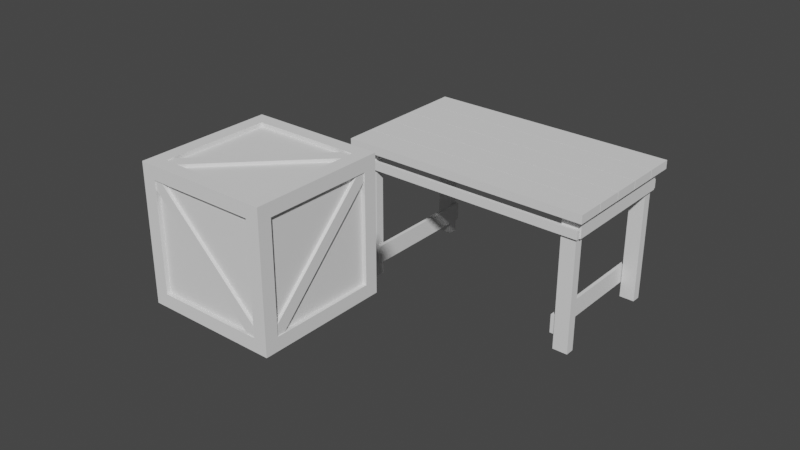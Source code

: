 # Source: table.blend  (saved by Blender 3.1.7; exported with 4.5.12 LTS)
import bpy
from mathutils import Matrix  # noqa: F401  (used for matrix-valued properties, if any)

bpy.ops.wm.read_factory_settings(use_empty=True)
scene = bpy.context.scene
scene.name = 'Scene'

# ---- collections
col_collection = bpy.data.collections.new('Collection'); scene.collection.children.link(col_collection)

# ---- world
world_world = bpy.data.worlds.new('World'); scene.world = world_world
world_world.use_nodes = True; world_world.node_tree.nodes.clear()
_N = world_world.node_tree.nodes; _L = world_world.node_tree.links
n0 = _N.new('ShaderNodeOutputWorld'); n0.name = 'World Output'; n0.location = (300, 300)
n1 = _N.new('ShaderNodeBackground'); n1.name = 'Background'; n1.location = (10, 300)
n1.inputs[0].default_value = (0.05088, 0.05088, 0.05088, 1.0)
_L.new(n1.outputs[0], n0.inputs[0])
n0.is_active_output = True
world_world.color = (0.05088, 0.05088, 0.05088)
world_world.use_sun_shadow = False
world_world.sun_shadow_jitter_overblur = 0.0

# ---- meshes
me_cube_002 = bpy.data.meshes.new('Cube.002')
me_cube_002.from_pydata([(-0.325, -0.325, -0.325), (-0.325, -0.325, 0.325), (-0.325, 0.325, -0.325), (-0.325, 0.325, 0.325), (0.325, -0.325, -0.325), (0.325, -0.325, 0.325), (0.325, 0.325, -0.325), (0.325, 0.325, 0.325), (-0.325, -0.325, -0.26), (-0.325, -0.325, 0.26), (-0.325, 0.325, 0.26), (-0.325, 0.325, -0.26), (0.325, 0.325, 0.26), (0.325, 0.325, -0.26), (0.325, -0.325, 0.26), (0.325, -0.325, -0.26), (-0.325, 0.26, -0.325), (-0.325, -0.26, -0.325), (-0.325, -0.26, 0.325), (-0.325, 0.26, 0.325), (0.325, -0.26, -0.325), (0.325, 0.26, -0.325), (0.325, 0.26, 0.325), (0.325, -0.26, 0.325), (0.325, 0.26, -0.26), (0.325, -0.26, -0.26), (0.325, 0.26, 0.26), (0.325, -0.26, 0.26), (-0.325, -0.26, -0.26), (-0.325, 0.26, -0.26), (-0.325, -0.26, 0.26), (-0.325, 0.26, 0.26), (0.26, 0.325, -0.325), (-0.26, 0.325, -0.325), (-0.26, 0.325, 0.325), (0.26, 0.325, 0.325), (-0.26, -0.325, -0.325), (0.26, -0.325, -0.325), (0.26, -0.325, 0.325), (-0.26, -0.325, 0.325), (0.26, -0.325, -0.26), (-0.26, -0.325, -0.26), (0.26, -0.325, 0.26), (-0.26, -0.325, 0.26), (-0.26, 0.325, -0.26), (0.26, 0.325, -0.26), (-0.26, 0.325, 0.26), (0.26, 0.325, 0.26), (-0.26, 0.26, 0.325), (0.26, 0.26, 0.325), (-0.26, -0.26, 0.325), (0.26, -0.26, 0.325), (0.26, 0.26, -0.325), (-0.26, 0.26, -0.325), (0.26, -0.26, -0.325), (-0.26, -0.26, -0.325), (-0.305, -0.26, -0.26), (-0.305, -0.26, 0.26), (-0.305, 0.26, 0.26), (-0.305, 0.26, -0.26), (0.305, 0.26, -0.26), (0.305, 0.26, 0.26), (0.305, -0.26, 0.26), (0.305, -0.26, -0.26), (-0.26, 0.26, -0.305), (0.26, 0.26, -0.305), (0.26, -0.26, -0.305), (-0.26, -0.26, -0.305), (0.26, 0.26, 0.305), (-0.26, 0.26, 0.305), (-0.26, -0.26, 0.305), (0.26, -0.26, 0.305), (-0.26, 0.305, -0.26), (-0.26, 0.305, 0.26), (0.26, 0.305, 0.26), (0.26, 0.305, -0.26), (0.26, -0.305, -0.26), (0.26, -0.305, 0.26), (-0.26, -0.305, 0.26), (-0.26, -0.305, -0.26), (0.305, 0.2228, 0.26), (0.305, -0.26, -0.2154), (0.305, 0.26, 0.2195), (0.305, -0.2191, -0.26), (0.26, 0.305, 0.2091), (-0.2274, 0.305, -0.26), (-0.26, 0.305, -0.2068), (0.2138, 0.305, 0.26), (-0.26, -0.305, 0.2154), (0.2187, -0.305, -0.26), (0.26, -0.305, -0.2158), (-0.2268, -0.305, 0.26), (-0.305, -0.26, 0.2092), (-0.305, 0.218, -0.26), (-0.305, -0.2205, 0.26), (-0.305, 0.26, -0.2135), (0.2182, 0.26, 0.305), (-0.26, -0.2216, 0.305), (-0.2085, -0.26, 0.305), (0.26, 0.2121, 0.305), (-0.305, -0.2205, 0.26), (-0.305, -0.26, 0.26), (-0.305, 0.218, -0.26), (-0.305, 0.26, -0.26), (0.305, 0.2228, 0.26), (0.305, 0.26, 0.26), (0.305, -0.2191, -0.26), (0.305, -0.26, -0.26), (0.2182, 0.26, 0.305), (0.26, 0.26, 0.305), (-0.2085, -0.26, 0.305), (-0.26, -0.26, 0.305), (-0.26, 0.305, -0.2068), (-0.26, 0.305, -0.26), (0.26, 0.305, 0.2091), (0.26, 0.305, 0.26), (0.26, -0.305, -0.2158), (0.26, -0.305, -0.26), (-0.26, -0.305, 0.2154), (-0.26, -0.305, 0.26), (0.305, -0.26, -0.2154), (0.305, 0.26, 0.2195), (-0.2274, 0.305, -0.26), (0.2138, 0.305, 0.26), (0.2187, -0.305, -0.26), (-0.2268, -0.305, 0.26), (-0.305, -0.26, 0.2092), (-0.305, 0.26, -0.2135), (-0.26, -0.2216, 0.305), (0.26, 0.2121, 0.305), (-0.32, -0.2205, 0.26), (-0.32, -0.26, 0.26), (-0.32, 0.218, -0.26), (-0.32, 0.26, -0.26), (0.32, 0.2228, 0.26), (0.32, 0.26, 0.26), (0.32, -0.2191, -0.26), (0.32, -0.26, -0.26), (0.2182, 0.26, 0.32), (0.26, 0.26, 0.32), (-0.2085, -0.26, 0.32), (-0.26, -0.26, 0.32), (-0.26, 0.32, -0.2068), (-0.26, 0.32, -0.26), (0.26, 0.32, 0.2091), (0.26, 0.32, 0.26), (0.26, -0.32, -0.2158), (0.26, -0.32, -0.26), (-0.26, -0.32, 0.2154), (-0.26, -0.32, 0.26), (0.32, -0.26, -0.2154), (0.32, 0.26, 0.2195), (-0.2274, 0.32, -0.26), (0.2138, 0.32, 0.26), (0.2187, -0.32, -0.26), (-0.2268, -0.32, 0.26), (-0.32, -0.26, 0.2092), (-0.32, 0.26, -0.2135), (-0.26, -0.2216, 0.32), (0.26, 0.2121, 0.32)], [], [(31, 19, 3, 10), (47, 35, 7, 12), (27, 23, 5, 14), (43, 39, 1, 9), (54, 20, 4, 37), (50, 18, 1, 39), (36, 41, 8, 0), (41, 43, 9, 8), (20, 25, 15, 4), (25, 27, 14, 15), (32, 45, 13, 6), (45, 47, 12, 13), (16, 29, 11, 2), (29, 31, 10, 11), (8, 9, 30, 28), (0, 8, 28, 17), (17, 28, 29, 16), (13, 12, 26, 24), (6, 13, 24, 21), (21, 24, 25, 20), (34, 3, 19, 48), (48, 19, 18, 50), (32, 6, 21, 52), (52, 21, 20, 54), (12, 7, 22, 26), (26, 22, 23, 27), (9, 1, 18, 30), (30, 18, 19, 31), (16, 53, 55, 17), (2, 33, 53, 16), (33, 32, 52, 53), (22, 49, 51, 23), (7, 35, 49, 22), (35, 34, 48, 49), (11, 10, 46, 44), (2, 11, 44, 33), (33, 44, 45, 32), (15, 14, 42, 40), (4, 15, 40, 37), (37, 40, 41, 36), (23, 51, 38, 5), (51, 50, 39, 38), (17, 55, 36, 0), (55, 54, 37, 36), (14, 5, 38, 42), (42, 38, 39, 43), (10, 3, 34, 46), (46, 34, 35, 47), (95, 94, 58), (30, 57, 92, 56, 28), (31, 58, 94, 57, 30), (29, 59, 95, 58, 31), (28, 56, 93, 59, 29), (81, 80, 62), (26, 61, 82, 60, 24), (27, 62, 80, 61, 26), (25, 63, 81, 62, 27), (24, 60, 83, 63, 25), (64, 65, 66, 67), (52, 65, 64, 53), (54, 66, 65, 52), (55, 67, 66, 54), (53, 64, 67, 55), (96, 69, 97), (48, 69, 96, 68, 49), (50, 70, 97, 69, 48), (51, 71, 98, 70, 50), (49, 68, 99, 71, 51), (85, 84, 75), (46, 73, 86, 72, 44), (47, 74, 87, 73, 46), (45, 75, 84, 74, 47), (44, 72, 85, 75, 45), (89, 88, 79), (42, 77, 90, 76, 40), (43, 78, 91, 77, 42), (41, 79, 88, 78, 43), (40, 76, 89, 79, 41), (72, 86, 112, 113), (60, 82, 83), (86, 73, 87), (87, 74, 115, 123), (90, 77, 91), (94, 95, 127, 100), (56, 92, 93), (59, 93, 102, 103), (99, 98, 71), (95, 59, 103, 127), (100, 127, 157, 130), (104, 120, 150, 134), (127, 103, 133, 157), (120, 107, 137, 150), (102, 126, 156, 132), (86, 87, 123, 112), (97, 70, 111, 128), (96, 97, 128, 108), (74, 84, 114, 115), (89, 76, 117, 124), (88, 89, 124, 118), (81, 63, 107, 120), (99, 68, 109, 129), (61, 80, 104, 105), (80, 81, 120, 104), (98, 99, 129, 110), (91, 78, 119, 125), (68, 96, 108, 109), (82, 61, 105, 121), (63, 83, 106, 107), (90, 91, 125, 116), (92, 57, 101, 126), (70, 98, 110, 111), (83, 82, 121, 106), (76, 90, 116, 117), (93, 92, 126, 102), (57, 94, 100, 101), (85, 72, 113, 122), (78, 88, 118, 119), (84, 85, 122, 114), (151, 135, 134, 150, 137, 136), (143, 142, 153, 145, 144, 152), (147, 146, 155, 149, 148, 154), (156, 131, 130, 157, 133, 132), (139, 138, 158, 141, 140, 159), (121, 105, 135, 151), (128, 111, 141, 158), (106, 121, 151, 136), (101, 100, 130, 131), (108, 128, 158, 138), (122, 113, 143, 152), (103, 102, 132, 133), (129, 109, 139, 159), (114, 122, 152, 144), (105, 104, 134, 135), (110, 129, 159, 140), (123, 115, 145, 153), (107, 106, 136, 137), (112, 123, 153, 142), (109, 108, 138, 139), (124, 117, 147, 154), (111, 110, 140, 141), (118, 124, 154, 148), (113, 112, 142, 143), (125, 119, 149, 155), (115, 114, 144, 145), (116, 125, 155, 146), (117, 116, 146, 147), (126, 101, 131, 156), (119, 118, 148, 149)])
_uv = me_cube_002.uv_layers.new(name='UVMap')
_uv.uv.foreach_set('vector', [0.5417, 0.1667, 0.625, 0.1667, 0.625, 0.25, 0.5417, 0.25, 0.5417, 0.4167, 0.625, 0.4167, 0.625, 0.5, 0.5417, 0.5, 0.5417, 0.6667, 0.625, 0.6667, 0.625, 0.75, 0.5417, 0.75, 0.5417, 0.9167, 0.625, 0.9167, 0.625, 1.0, 0.5417, 1.0, 0.2917, 0.6667, 0.375, 0.6667, 0.375, 0.75, 0.2917, 0.75, 0.7917, 0.6667, 0.875, 0.6667, 0.875, 0.75, 0.7917, 0.75, 0.375, 0.9167, 0.4583, 0.9167, 0.4583, 1.0, 0.375, 1.0, 0.4583, 0.9167, 0.5417, 0.9167, 0.5417, 1.0, 0.4583, 1.0, 0.375, 0.6667, 0.4583, 0.6667, 0.4583, 0.75, 0.375, 0.75, 0.4583, 0.6667, 0.5417, 0.6667, 0.5417, 0.75, 0.4583, 0.75, 0.375, 0.4167, 0.4583, 0.4167, 0.4583, 0.5, 0.375, 0.5, 0.4583, 0.4167, 0.5417, 0.4167, 0.5417, 0.5, 0.4583, 0.5, 0.375, 0.1667, 0.4583, 0.1667, 0.4583, 0.25, 0.375, 0.25, 0.4583, 0.1667, 0.5417, 0.1667, 0.5417, 0.25, 0.4583, 0.25, 0.4583, 0.0, 0.5417, 0.0, 0.5417, 0.08333, 0.4583, 0.08333, 0.375, 0.0, 0.4583, 0.0, 0.4583, 0.08333, 0.375, 0.08333, 0.375, 0.08333, 0.4583, 0.08333, 0.4583, 0.1667, 0.375, 0.1667, 0.4583, 0.5, 0.5417, 0.5, 0.5417, 0.5833, 0.4583, 0.5833, 0.375, 0.5, 0.4583, 0.5, 0.4583, 0.5833, 0.375, 0.5833, 0.375, 0.5833, 0.4583, 0.5833, 0.4583, 0.6667, 0.375, 0.6667, 0.7917, 0.5, 0.875, 0.5, 0.875, 0.5833, 0.7917, 0.5833, 0.7917, 0.5833, 0.875, 0.5833, 0.875, 0.6667, 0.7917, 0.6667, 0.2917, 0.5, 0.375, 0.5, 0.375, 0.5833, 0.2917, 0.5833, 0.2917, 0.5833, 0.375, 0.5833, 0.375, 0.6667, 0.2917, 0.6667, 0.5417, 0.5, 0.625, 0.5, 0.625, 0.5833, 0.5417, 0.5833, 0.5417, 0.5833, 0.625, 0.5833, 0.625, 0.6667, 0.5417, 0.6667, 0.5417, 0.0, 0.625, 0.0, 0.625, 0.08333, 0.5417, 0.08333, 0.5417, 0.08333, 0.625, 0.08333, 0.625, 0.1667, 0.5417, 0.1667, 0.125, 0.5833, 0.2083, 0.5833, 0.2083, 0.6667, 0.125, 0.6667, 0.125, 0.5, 0.2083, 0.5, 0.2083, 0.5833, 0.125, 0.5833, 0.2083, 0.5, 0.2917, 0.5, 0.2917, 0.5833, 0.2083, 0.5833, 0.625, 0.5833, 0.7083, 0.5833, 0.7083, 0.6667, 0.625, 0.6667, 0.625, 0.5, 0.7083, 0.5, 0.7083, 0.5833, 0.625, 0.5833, 0.7083, 0.5, 0.7917, 0.5, 0.7917, 0.5833, 0.7083, 0.5833, 0.4583, 0.25, 0.5417, 0.25, 0.5417, 0.3333, 0.4583, 0.3333, 0.375, 0.25, 0.4583, 0.25, 0.4583, 0.3333, 0.375, 0.3333, 0.375, 0.3333, 0.4583, 0.3333, 0.4583, 0.4167, 0.375, 0.4167, 0.4583, 0.75, 0.5417, 0.75, 0.5417, 0.8333, 0.4583, 0.8333, 0.375, 0.75, 0.4583, 0.75, 0.4583, 0.8333, 0.375, 0.8333, 0.375, 0.8333, 0.4583, 0.8333, 0.4583, 0.9167, 0.375, 0.9167, 0.625, 0.6667, 0.7083, 0.6667, 0.7083, 0.75, 0.625, 0.75, 0.7083, 0.6667, 0.7917, 0.6667, 0.7917, 0.75, 0.7083, 0.75, 0.125, 0.6667, 0.2083, 0.6667, 0.2083, 0.75, 0.125, 0.75, 0.2083, 0.6667, 0.2917, 0.6667, 0.2917, 0.75, 0.2083, 0.75, 0.5417, 0.75, 0.625, 0.75, 0.625, 0.8333, 0.5417, 0.8333, 0.5417, 0.8333, 0.625, 0.8333, 0.625, 0.9167, 0.5417, 0.9167, 0.5417, 0.25, 0.625, 0.25, 0.625, 0.3333, 0.5417, 0.3333, 0.5417, 0.3333, 0.625, 0.3333, 0.625, 0.4167, 0.5417, 0.4167, 0.4658, 0.1667, 0.5417, 0.08966, 0.5417, 0.1667, 0.5417, 0.08333, 0.5417, 0.08333, 0.5335, 0.08333, 0.4583, 0.08333, 0.4583, 0.08333, 0.5417, 0.1667, 0.5417, 0.1667, 0.5417, 0.08966, 0.5417, 0.08333, 0.5417, 0.08333, 0.4583, 0.1667, 0.4583, 0.1667, 0.4658, 0.1667, 0.5417, 0.1667, 0.5417, 0.1667, 0.4583, 0.08333, 0.4583, 0.08333, 0.4583, 0.1599, 0.4583, 0.1667, 0.4583, 0.1667, 0.4623, 0.6667, 0.5417, 0.5861, 0.5417, 0.6667, 0.5417, 0.5833, 0.5417, 0.5833, 0.5384, 0.5833, 0.4583, 0.5833, 0.4583, 0.5833, 0.5417, 0.6667, 0.5417, 0.6667, 0.5417, 0.5861, 0.5417, 0.5833, 0.5417, 0.5833, 0.4583, 0.6667, 0.4583, 0.6667, 0.4623, 0.6667, 0.5417, 0.6667, 0.5417, 0.6667, 0.4583, 0.5833, 0.4583, 0.5833, 0.4583, 0.6633, 0.4583, 0.6667, 0.4583, 0.6667, 0.2083, 0.5833, 0.2917, 0.5833, 0.2917, 0.6667, 0.2083, 0.6667, 0.2917, 0.5833, 0.2917, 0.5833, 0.2083, 0.5833, 0.2083, 0.5833, 0.2917, 0.6667, 0.2917, 0.6667, 0.2917, 0.5833, 0.2917, 0.5833, 0.2083, 0.6667, 0.2083, 0.6667, 0.2917, 0.6667, 0.2917, 0.6667, 0.2083, 0.5833, 0.2083, 0.5833, 0.2083, 0.6667, 0.2083, 0.6667, 0.715, 0.5833, 0.7917, 0.5833, 0.7917, 0.6605, 0.7917, 0.5833, 0.7917, 0.5833, 0.715, 0.5833, 0.7083, 0.5833, 0.7083, 0.5833, 0.7917, 0.6667, 0.7917, 0.6667, 0.7917, 0.6605, 0.7917, 0.5833, 0.7917, 0.5833, 0.7083, 0.6667, 0.7083, 0.6667, 0.7834, 0.6667, 0.7917, 0.6667, 0.7917, 0.6667, 0.7083, 0.5833, 0.7083, 0.5833, 0.7083, 0.591, 0.7083, 0.6667, 0.7083, 0.6667, 0.4583, 0.3386, 0.5335, 0.4167, 0.4583, 0.4167, 0.5417, 0.3333, 0.5417, 0.3333, 0.4636, 0.3333, 0.4583, 0.3333, 0.4583, 0.3333, 0.5417, 0.4167, 0.5417, 0.4167, 0.5417, 0.4125, 0.5417, 0.3333, 0.5417, 0.3333, 0.4583, 0.4167, 0.4583, 0.4167, 0.5335, 0.4167, 0.5417, 0.4167, 0.5417, 0.4167, 0.4583, 0.3333, 0.4583, 0.3333, 0.4583, 0.3386, 0.4583, 0.4167, 0.4583, 0.4167, 0.4583, 0.8399, 0.5345, 0.9167, 0.4583, 0.9167, 0.5417, 0.8333, 0.5417, 0.8333, 0.4654, 0.8333, 0.4583, 0.8333, 0.4583, 0.8333, 0.5417, 0.9167, 0.5417, 0.9167, 0.5417, 0.9113, 0.5417, 0.8333, 0.5417, 0.8333, 0.4583, 0.9167, 0.4583, 0.9167, 0.5345, 0.9167, 0.5417, 0.9167, 0.5417, 0.9167, 0.4583, 0.8333, 0.4583, 0.8333, 0.4583, 0.8399, 0.4583, 0.9167, 0.4583, 0.9167, 0.4583, 0.3333, 0.4636, 0.3333, 0.4636, 0.3333, 0.4583, 0.3333, 0.4583, 0.5833, 0.5384, 0.5833, 0.4583, 0.6633, 0.4636, 0.3333, 0.5417, 0.3333, 0.5417, 0.4125, 0.5417, 0.4125, 0.5417, 0.4167, 0.5417, 0.4167, 0.5417, 0.4125, 0.4654, 0.8333, 0.5417, 0.8333, 0.5417, 0.9113, 0.5417, 0.08966, 0.4658, 0.1667, 0.4658, 0.1667, 0.5417, 0.08966, 0.4583, 0.08333, 0.5335, 0.08333, 0.4583, 0.1599, 0.4583, 0.1667, 0.4583, 0.1599, 0.4583, 0.1599, 0.4583, 0.1667, 0.7083, 0.591, 0.7834, 0.6667, 0.7083, 0.6667, 0.4658, 0.1667, 0.4583, 0.1667, 0.4583, 0.1667, 0.4658, 0.1667, 0.5417, 0.08966, 0.4658, 0.1667, 0.4658, 0.1667, 0.5417, 0.08966, 0.5417, 0.5861, 0.4623, 0.6667, 0.4623, 0.6667, 0.5417, 0.5861, 0.4658, 0.1667, 0.4583, 0.1667, 0.4583, 0.1667, 0.4658, 0.1667, 0.4623, 0.6667, 0.4583, 0.6667, 0.4583, 0.6667, 0.4623, 0.6667, 0.4583, 0.1599, 0.5335, 0.08333, 0.5335, 0.08333, 0.4583, 0.1599, 0.4636, 0.3333, 0.5417, 0.4125, 0.5417, 0.4125, 0.4636, 0.3333, 0.7917, 0.6605, 0.7917, 0.6667, 0.7917, 0.6667, 0.7917, 0.6605, 0.715, 0.5833, 0.7917, 0.6605, 0.7917, 0.6605, 0.715, 0.5833, 0.5417, 0.4167, 0.5335, 0.4167, 0.5335, 0.4167, 0.5417, 0.4167, 0.4583, 0.8399, 0.4583, 0.8333, 0.4583, 0.8333, 0.4583, 0.8399, 0.5345, 0.9167, 0.4583, 0.8399, 0.4583, 0.8399, 0.5345, 0.9167, 0.4623, 0.6667, 0.4583, 0.6667, 0.4583, 0.6667, 0.4623, 0.6667, 0.7083, 0.591, 0.7083, 0.5833, 0.7083, 0.5833, 0.7083, 0.591, 0.5417, 0.5833, 0.5417, 0.5861, 0.5417, 0.5861, 0.5417, 0.5833, 0.5417, 0.5861, 0.4623, 0.6667, 0.4623, 0.6667, 0.5417, 0.5861, 0.7834, 0.6667, 0.7083, 0.591, 0.7083, 0.591, 0.7834, 0.6667, 0.5417, 0.9113, 0.5417, 0.9167, 0.5417, 0.9167, 0.5417, 0.9113, 0.7083, 0.5833, 0.715, 0.5833, 0.715, 0.5833, 0.7083, 0.5833, 0.5384, 0.5833, 0.5417, 0.5833, 0.5417, 0.5833, 0.5384, 0.5833, 0.4583, 0.6667, 0.4583, 0.6633, 0.4583, 0.6633, 0.4583, 0.6667, 0.4654, 0.8333, 0.5417, 0.9113, 0.5417, 0.9113, 0.4654, 0.8333, 0.5335, 0.08333, 0.5417, 0.08333, 0.5417, 0.08333, 0.5335, 0.08333, 0.7917, 0.6667, 0.7834, 0.6667, 0.7834, 0.6667, 0.7917, 0.6667, 0.4583, 0.6633, 0.5384, 0.5833, 0.5384, 0.5833, 0.4583, 0.6633, 0.4583, 0.8333, 0.4654, 0.8333, 0.4654, 0.8333, 0.4583, 0.8333, 0.4583, 0.1599, 0.5335, 0.08333, 0.5335, 0.08333, 0.4583, 0.1599, 0.5417, 0.08333, 0.5417, 0.08966, 0.5417, 0.08966, 0.5417, 0.08333, 0.4583, 0.3386, 0.4583, 0.3333, 0.4583, 0.3333, 0.4583, 0.3386, 0.5417, 0.9167, 0.5345, 0.9167, 0.5345, 0.9167, 0.5417, 0.9167, 0.5335, 0.4167, 0.4583, 0.3386, 0.4583, 0.3386, 0.5335, 0.4167, 0.5384, 0.5833, 0.5417, 0.5833, 0.5417, 0.5861, 0.4623, 0.6667, 0.4583, 0.6667, 0.4583, 0.6633, 0.4583, 0.3333, 0.4636, 0.3333, 0.5417, 0.4125, 0.5417, 0.4167, 0.5335, 0.4167, 0.4583, 0.3386, 0.4583, 0.8333, 0.4654, 0.8333, 0.5417, 0.9113, 0.5417, 0.9167, 0.5345, 0.9167, 0.4583, 0.8399, 0.5335, 0.08333, 0.5417, 0.08333, 0.5417, 0.08966, 0.4658, 0.1667, 0.4583, 0.1667, 0.4583, 0.1599, 0.7083, 0.5833, 0.715, 0.5833, 0.7917, 0.6605, 0.7917, 0.6667, 0.7834, 0.6667, 0.7083, 0.591, 0.5384, 0.5833, 0.5417, 0.5833, 0.5417, 0.5833, 0.5384, 0.5833, 0.7917, 0.6605, 0.7917, 0.6667, 0.7917, 0.6667, 0.7917, 0.6605, 0.4583, 0.6633, 0.5384, 0.5833, 0.5384, 0.5833, 0.4583, 0.6633, 0.5417, 0.08333, 0.5417, 0.08966, 0.5417, 0.08966, 0.5417, 0.08333, 0.715, 0.5833, 0.7917, 0.6605, 0.7917, 0.6605, 0.715, 0.5833, 0.4583, 0.3386, 0.4583, 0.3333, 0.4583, 0.3333, 0.4583, 0.3386, 0.4583, 0.1667, 0.4583, 0.1599, 0.4583, 0.1599, 0.4583, 0.1667, 0.7083, 0.591, 0.7083, 0.5833, 0.7083, 0.5833, 0.7083, 0.591, 0.5335, 0.4167, 0.4583, 0.3386, 0.4583, 0.3386, 0.5335, 0.4167, 0.5417, 0.5833, 0.5417, 0.5861, 0.5417, 0.5861, 0.5417, 0.5833, 0.7834, 0.6667, 0.7083, 0.591, 0.7083, 0.591, 0.7834, 0.6667, 0.5417, 0.4125, 0.5417, 0.4167, 0.5417, 0.4167, 0.5417, 0.4125, 0.4583, 0.6667, 0.4583, 0.6633, 0.4583, 0.6633, 0.4583, 0.6667, 0.4636, 0.3333, 0.5417, 0.4125, 0.5417, 0.4125, 0.4636, 0.3333, 0.7083, 0.5833, 0.715, 0.5833, 0.715, 0.5833, 0.7083, 0.5833, 0.4583, 0.8399, 0.4583, 0.8333, 0.4583, 0.8333, 0.4583, 0.8399, 0.7917, 0.6667, 0.7834, 0.6667, 0.7834, 0.6667, 0.7917, 0.6667, 0.5345, 0.9167, 0.4583, 0.8399, 0.4583, 0.8399, 0.5345, 0.9167, 0.4583, 0.3333, 0.4636, 0.3333, 0.4636, 0.3333, 0.4583, 0.3333, 0.5417, 0.9113, 0.5417, 0.9167, 0.5417, 0.9167, 0.5417, 0.9113, 0.5417, 0.4167, 0.5335, 0.4167, 0.5335, 0.4167, 0.5417, 0.4167, 0.4654, 0.8333, 0.5417, 0.9113, 0.5417, 0.9113, 0.4654, 0.8333, 0.4583, 0.8333, 0.4654, 0.8333, 0.4654, 0.8333, 0.4583, 0.8333, 0.5335, 0.08333, 0.5417, 0.08333, 0.5417, 0.08333, 0.5335, 0.08333, 0.5417, 0.9167, 0.5345, 0.9167, 0.5345, 0.9167, 0.5417, 0.9167])
me_cube_002.use_remesh_fix_poles = True
me_cube_002.use_remesh_preserve_attributes = False
me_cube_002.update()
me_cube_009 = bpy.data.meshes.new('Cube.009')
me_cube_009.from_pydata([(-0.13, 0.4021, -0.13), (-0.13, 0.4021, 0.13), (-0.13, 0.6621, -0.13), (-0.13, 0.6621, 0.13), (0.13, 0.4021, -0.13), (0.13, 0.4021, 0.13), (0.13, 0.6621, -0.13), (0.13, 0.6621, 0.13), (-0.13, -0.6621, -0.13), (-0.13, -0.6621, 0.13), (-0.13, -0.4021, -0.13), (-0.13, -0.4021, 0.13), (0.13, -0.6621, -0.13), (0.13, -0.6621, 0.13), (0.13, -0.4021, -0.13), (0.13, -0.4021, 0.13), (-0.13, -0.3961, -0.13), (-0.13, -0.3961, 0.13), (-0.13, -0.1361, -0.13), (-0.13, -0.1361, 0.13), (0.13, -0.3961, -0.13), (0.13, -0.3961, 0.13), (0.13, -0.1361, -0.13), (0.13, -0.1361, 0.13), (-0.13, -0.13, -0.13), (-0.13, -0.13, 0.13), (-0.13, 0.13, -0.13), (-0.13, 0.13, 0.13), (0.13, -0.13, -0.13), (0.13, -0.13, 0.13), (0.13, 0.13, -0.13), (0.13, 0.13, 0.13), (-0.13, 0.1361, -0.13), (-0.13, 0.1361, 0.13), (-0.13, 0.3961, -0.13), (-0.13, 0.3961, 0.13), (0.13, 0.1361, -0.13), (0.13, 0.1361, 0.13), (0.13, 0.3961, -0.13), (0.13, 0.3961, 0.13)], [], [(0, 1, 3, 2), (2, 3, 7, 6), (6, 7, 5, 4), (4, 5, 1, 0), (2, 6, 4, 0), (7, 3, 1, 5), (8, 9, 11, 10), (10, 11, 15, 14), (14, 15, 13, 12), (12, 13, 9, 8), (10, 14, 12, 8), (15, 11, 9, 13), (16, 17, 19, 18), (18, 19, 23, 22), (22, 23, 21, 20), (20, 21, 17, 16), (18, 22, 20, 16), (23, 19, 17, 21), (24, 25, 27, 26), (26, 27, 31, 30), (30, 31, 29, 28), (28, 29, 25, 24), (26, 30, 28, 24), (31, 27, 25, 29), (32, 33, 35, 34), (34, 35, 39, 38), (38, 39, 37, 36), (36, 37, 33, 32), (34, 38, 36, 32), (39, 35, 33, 37)])
_uv = me_cube_009.uv_layers.new(name='UVMap')
_uv.uv.foreach_set('vector', [0.375, 0.0, 0.625, 0.0, 0.625, 0.25, 0.375, 0.25, 0.375, 0.25, 0.625, 0.25, 0.625, 0.5, 0.375, 0.5, 0.375, 0.5, 0.625, 0.5, 0.625, 0.75, 0.375, 0.75, 0.375, 0.75, 0.625, 0.75, 0.625, 1.0, 0.375, 1.0, 0.125, 0.5, 0.375, 0.5, 0.375, 0.75, 0.125, 0.75, 0.625, 0.5, 0.875, 0.5, 0.875, 0.75, 0.625, 0.75, 0.375, 0.0, 0.625, 0.0, 0.625, 0.25, 0.375, 0.25, 0.375, 0.25, 0.625, 0.25, 0.625, 0.5, 0.375, 0.5, 0.375, 0.5, 0.625, 0.5, 0.625, 0.75, 0.375, 0.75, 0.375, 0.75, 0.625, 0.75, 0.625, 1.0, 0.375, 1.0, 0.125, 0.5, 0.375, 0.5, 0.375, 0.75, 0.125, 0.75, 0.625, 0.5, 0.875, 0.5, 0.875, 0.75, 0.625, 0.75, 0.375, 0.0, 0.625, 0.0, 0.625, 0.25, 0.375, 0.25, 0.375, 0.25, 0.625, 0.25, 0.625, 0.5, 0.375, 0.5, 0.375, 0.5, 0.625, 0.5, 0.625, 0.75, 0.375, 0.75, 0.375, 0.75, 0.625, 0.75, 0.625, 1.0, 0.375, 1.0, 0.125, 0.5, 0.375, 0.5, 0.375, 0.75, 0.125, 0.75, 0.625, 0.5, 0.875, 0.5, 0.875, 0.75, 0.625, 0.75, 0.375, 0.0, 0.625, 0.0, 0.625, 0.25, 0.375, 0.25, 0.375, 0.25, 0.625, 0.25, 0.625, 0.5, 0.375, 0.5, 0.375, 0.5, 0.625, 0.5, 0.625, 0.75, 0.375, 0.75, 0.375, 0.75, 0.625, 0.75, 0.625, 1.0, 0.375, 1.0, 0.125, 0.5, 0.375, 0.5, 0.375, 0.75, 0.125, 0.75, 0.625, 0.5, 0.875, 0.5, 0.875, 0.75, 0.625, 0.75, 0.375, 0.0, 0.625, 0.0, 0.625, 0.25, 0.375, 0.25, 0.375, 0.25, 0.625, 0.25, 0.625, 0.5, 0.375, 0.5, 0.375, 0.5, 0.625, 0.5, 0.625, 0.75, 0.375, 0.75, 0.375, 0.75, 0.625, 0.75, 0.625, 1.0, 0.375, 1.0, 0.125, 0.5, 0.375, 0.5, 0.375, 0.75, 0.125, 0.75, 0.625, 0.5, 0.875, 0.5, 0.875, 0.75, 0.625, 0.75])
me_cube_009.use_remesh_fix_poles = True
me_cube_009.use_remesh_preserve_attributes = False
me_cube_009.update()
me_cube_011 = bpy.data.meshes.new('Cube.011')
me_cube_011.from_pydata([(-0.4, -0.4, -0.4), (-0.4, -0.4, 0.4), (-0.4, 0.4, -0.4), (-0.4, 0.4, 0.4), (0.4, -0.4, -0.4), (0.4, -0.4, 0.4), (0.4, 0.4, -0.4), (0.4, 0.4, 0.4)], [], [(0, 1, 3, 2), (2, 3, 7, 6), (6, 7, 5, 4), (4, 5, 1, 0), (2, 6, 4, 0), (7, 3, 1, 5)])
_uv = me_cube_011.uv_layers.new(name='UVMap')
_uv.uv.foreach_set('vector', [0.375, 0.0, 0.625, 0.0, 0.625, 0.25, 0.375, 0.25, 0.375, 0.25, 0.625, 0.25, 0.625, 0.5, 0.375, 0.5, 0.375, 0.5, 0.625, 0.5, 0.625, 0.75, 0.375, 0.75, 0.375, 0.75, 0.625, 0.75, 0.625, 1.0, 0.375, 1.0, 0.125, 0.5, 0.375, 0.5, 0.375, 0.75, 0.125, 0.75, 0.625, 0.5, 0.875, 0.5, 0.875, 0.75, 0.625, 0.75])
me_cube_011.use_remesh_fix_poles = True
me_cube_011.use_remesh_preserve_attributes = False
me_cube_011.update()
me_cube_012 = bpy.data.meshes.new('Cube.012')
me_cube_012.from_pydata([(-0.4, -0.4, -0.4), (-0.4, -0.4, 0.4), (-0.4, 0.4, -0.4), (-0.4, 0.4, 0.4), (0.4, -0.4, -0.4), (0.4, -0.4, 0.4), (0.4, 0.4, -0.4), (0.4, 0.4, 0.4)], [], [(0, 1, 3, 2), (2, 3, 7, 6), (6, 7, 5, 4), (4, 5, 1, 0), (2, 6, 4, 0), (7, 3, 1, 5)])
_uv = me_cube_012.uv_layers.new(name='UVMap')
_uv.uv.foreach_set('vector', [0.375, 0.0, 0.625, 0.0, 0.625, 0.25, 0.375, 0.25, 0.375, 0.25, 0.625, 0.25, 0.625, 0.5, 0.375, 0.5, 0.375, 0.5, 0.625, 0.5, 0.625, 0.75, 0.375, 0.75, 0.375, 0.75, 0.625, 0.75, 0.625, 1.0, 0.375, 1.0, 0.125, 0.5, 0.375, 0.5, 0.375, 0.75, 0.125, 0.75, 0.625, 0.5, 0.875, 0.5, 0.875, 0.75, 0.625, 0.75])
me_cube_012.use_remesh_fix_poles = True
me_cube_012.use_remesh_preserve_attributes = False
me_cube_012.update()
me_cube_013 = bpy.data.meshes.new('Cube.013')
me_cube_013.from_pydata([(-0.4, -0.4, -0.4), (-0.4, -0.4, 0.4), (-0.4, 0.4, -0.4), (-0.4, 0.4, 0.4), (0.4, -0.4, -0.4), (0.4, -0.4, 0.4), (0.4, 0.4, -0.4), (0.4, 0.4, 0.4)], [], [(0, 1, 3, 2), (2, 3, 7, 6), (6, 7, 5, 4), (4, 5, 1, 0), (2, 6, 4, 0), (7, 3, 1, 5)])
_uv = me_cube_013.uv_layers.new(name='UVMap')
_uv.uv.foreach_set('vector', [0.375, 0.0, 0.625, 0.0, 0.625, 0.25, 0.375, 0.25, 0.375, 0.25, 0.625, 0.25, 0.625, 0.5, 0.375, 0.5, 0.375, 0.5, 0.625, 0.5, 0.625, 0.75, 0.375, 0.75, 0.375, 0.75, 0.625, 0.75, 0.625, 1.0, 0.375, 1.0, 0.125, 0.5, 0.375, 0.5, 0.375, 0.75, 0.125, 0.75, 0.625, 0.5, 0.875, 0.5, 0.875, 0.75, 0.625, 0.75])
me_cube_013.use_remesh_fix_poles = True
me_cube_013.use_remesh_preserve_attributes = False
me_cube_013.update()
me_cube_014 = bpy.data.meshes.new('Cube.014')
me_cube_014.from_pydata([(-0.4, -0.4, -0.4), (-0.4, -0.4, 0.4), (-0.4, 0.4, -0.4), (-0.4, 0.4, 0.4), (0.4, -0.4, -0.4), (0.4, -0.4, 0.4), (0.4, 0.4, -0.4), (0.4, 0.4, 0.4)], [], [(0, 1, 3, 2), (2, 3, 7, 6), (6, 7, 5, 4), (4, 5, 1, 0), (2, 6, 4, 0), (7, 3, 1, 5)])
_uv = me_cube_014.uv_layers.new(name='UVMap')
_uv.uv.foreach_set('vector', [0.375, 0.0, 0.625, 0.0, 0.625, 0.25, 0.375, 0.25, 0.375, 0.25, 0.625, 0.25, 0.625, 0.5, 0.375, 0.5, 0.375, 0.5, 0.625, 0.5, 0.625, 0.75, 0.375, 0.75, 0.375, 0.75, 0.625, 0.75, 0.625, 1.0, 0.375, 1.0, 0.125, 0.5, 0.375, 0.5, 0.375, 0.75, 0.125, 0.75, 0.625, 0.5, 0.875, 0.5, 0.875, 0.75, 0.625, 0.75])
me_cube_014.use_remesh_fix_poles = True
me_cube_014.use_remesh_preserve_attributes = False
me_cube_014.update()
me_cube_015 = bpy.data.meshes.new('Cube.015')
me_cube_015.from_pydata([(-0.4, -0.4, -0.4), (-0.4, -0.4, 0.4), (-0.4, 0.4, -0.4), (-0.4, 0.4, 0.4), (0.4, -0.4, -0.4), (0.4, -0.4, 0.4), (0.4, 0.4, -0.4), (0.4, 0.4, 0.4)], [], [(0, 1, 3, 2), (2, 3, 7, 6), (6, 7, 5, 4), (4, 5, 1, 0), (2, 6, 4, 0), (7, 3, 1, 5)])
_uv = me_cube_015.uv_layers.new(name='UVMap')
_uv.uv.foreach_set('vector', [0.375, 0.0, 0.625, 0.0, 0.625, 0.25, 0.375, 0.25, 0.375, 0.25, 0.625, 0.25, 0.625, 0.5, 0.375, 0.5, 0.375, 0.5, 0.625, 0.5, 0.625, 0.75, 0.375, 0.75, 0.375, 0.75, 0.625, 0.75, 0.625, 1.0, 0.375, 1.0, 0.125, 0.5, 0.375, 0.5, 0.375, 0.75, 0.125, 0.75, 0.625, 0.5, 0.875, 0.5, 0.875, 0.75, 0.625, 0.75])
me_cube_015.use_remesh_fix_poles = True
me_cube_015.use_remesh_preserve_attributes = False
me_cube_015.update()
me_cube_016 = bpy.data.meshes.new('Cube.016')
me_cube_016.from_pydata([(-0.4, -0.4, -0.4), (-0.4, -0.4, 0.4), (-0.4, 0.4, -0.4), (-0.4, 0.4, 0.4), (0.4, -0.4, -0.4), (0.4, -0.4, 0.4), (0.4, 0.4, -0.4), (0.4, 0.4, 0.4)], [], [(0, 1, 3, 2), (2, 3, 7, 6), (6, 7, 5, 4), (4, 5, 1, 0), (2, 6, 4, 0), (7, 3, 1, 5)])
_uv = me_cube_016.uv_layers.new(name='UVMap')
_uv.uv.foreach_set('vector', [0.375, 0.0, 0.625, 0.0, 0.625, 0.25, 0.375, 0.25, 0.375, 0.25, 0.625, 0.25, 0.625, 0.5, 0.375, 0.5, 0.375, 0.5, 0.625, 0.5, 0.625, 0.75, 0.375, 0.75, 0.375, 0.75, 0.625, 0.75, 0.625, 1.0, 0.375, 1.0, 0.125, 0.5, 0.375, 0.5, 0.375, 0.75, 0.125, 0.75, 0.625, 0.5, 0.875, 0.5, 0.875, 0.75, 0.625, 0.75])
me_cube_016.use_remesh_fix_poles = True
me_cube_016.use_remesh_preserve_attributes = False
me_cube_016.update()
me_cube_017 = bpy.data.meshes.new('Cube.017')
me_cube_017.from_pydata([(-0.4, -0.4, -0.4), (-0.4, -0.4, 0.4), (-0.4, 0.4, -0.4), (-0.4, 0.4, 0.4), (0.4, -0.4, -0.4), (0.4, -0.4, 0.4), (0.4, 0.4, -0.4), (0.4, 0.4, 0.4)], [], [(0, 1, 3, 2), (2, 3, 7, 6), (6, 7, 5, 4), (4, 5, 1, 0), (2, 6, 4, 0), (7, 3, 1, 5)])
_uv = me_cube_017.uv_layers.new(name='UVMap')
_uv.uv.foreach_set('vector', [0.375, 0.0, 0.625, 0.0, 0.625, 0.25, 0.375, 0.25, 0.375, 0.25, 0.625, 0.25, 0.625, 0.5, 0.375, 0.5, 0.375, 0.5, 0.625, 0.5, 0.625, 0.75, 0.375, 0.75, 0.375, 0.75, 0.625, 0.75, 0.625, 1.0, 0.375, 1.0, 0.125, 0.5, 0.375, 0.5, 0.375, 0.75, 0.125, 0.75, 0.625, 0.5, 0.875, 0.5, 0.875, 0.75, 0.625, 0.75])
me_cube_017.use_remesh_fix_poles = True
me_cube_017.use_remesh_preserve_attributes = False
me_cube_017.update()
me_cube_018 = bpy.data.meshes.new('Cube.018')
me_cube_018.from_pydata([(-0.4, -0.4, -0.4), (-0.4, -0.4, 0.4), (-0.4, 0.4, -0.4), (-0.4, 0.4, 0.4), (0.4, -0.4, -0.4), (0.4, -0.4, 0.4), (0.4, 0.4, -0.4), (0.4, 0.4, 0.4)], [], [(0, 1, 3, 2), (2, 3, 7, 6), (6, 7, 5, 4), (4, 5, 1, 0), (2, 6, 4, 0), (7, 3, 1, 5)])
_uv = me_cube_018.uv_layers.new(name='UVMap')
_uv.uv.foreach_set('vector', [0.375, 0.0, 0.625, 0.0, 0.625, 0.25, 0.375, 0.25, 0.375, 0.25, 0.625, 0.25, 0.625, 0.5, 0.375, 0.5, 0.375, 0.5, 0.625, 0.5, 0.625, 0.75, 0.375, 0.75, 0.375, 0.75, 0.625, 0.75, 0.625, 1.0, 0.375, 1.0, 0.125, 0.5, 0.375, 0.5, 0.375, 0.75, 0.125, 0.75, 0.625, 0.5, 0.875, 0.5, 0.875, 0.75, 0.625, 0.75])
me_cube_018.use_remesh_fix_poles = True
me_cube_018.use_remesh_preserve_attributes = False
me_cube_018.update()
me_cube_019 = bpy.data.meshes.new('Cube.019')
me_cube_019.from_pydata([(-0.4, -0.4, -0.4), (-0.4, -0.4, 0.4), (-0.4, 0.4, -0.4), (-0.4, 0.4, 0.4), (0.4, -0.4, -0.4), (0.4, -0.4, 0.4), (0.4, 0.4, -0.4), (0.4, 0.4, 0.4)], [], [(0, 1, 3, 2), (2, 3, 7, 6), (6, 7, 5, 4), (4, 5, 1, 0), (2, 6, 4, 0), (7, 3, 1, 5)])
_uv = me_cube_019.uv_layers.new(name='UVMap')
_uv.uv.foreach_set('vector', [0.375, 0.0, 0.625, 0.0, 0.625, 0.25, 0.375, 0.25, 0.375, 0.25, 0.625, 0.25, 0.625, 0.5, 0.375, 0.5, 0.375, 0.5, 0.625, 0.5, 0.625, 0.75, 0.375, 0.75, 0.375, 0.75, 0.625, 0.75, 0.625, 1.0, 0.375, 1.0, 0.125, 0.5, 0.375, 0.5, 0.375, 0.75, 0.125, 0.75, 0.625, 0.5, 0.875, 0.5, 0.875, 0.75, 0.625, 0.75])
me_cube_019.use_remesh_fix_poles = True
me_cube_019.use_remesh_preserve_attributes = False
me_cube_019.update()
me_cube_020 = bpy.data.meshes.new('Cube.020')
me_cube_020.from_pydata([(-0.4, -0.4, -0.4), (-0.4, -0.4, 0.4), (-0.4, 0.4, -0.4), (-0.4, 0.4, 0.4), (0.4, -0.4, -0.4), (0.4, -0.4, 0.4), (0.4, 0.4, -0.4), (0.4, 0.4, 0.4)], [], [(0, 1, 3, 2), (2, 3, 7, 6), (6, 7, 5, 4), (4, 5, 1, 0), (2, 6, 4, 0), (7, 3, 1, 5)])
_uv = me_cube_020.uv_layers.new(name='UVMap')
_uv.uv.foreach_set('vector', [0.375, 0.0, 0.625, 0.0, 0.625, 0.25, 0.375, 0.25, 0.375, 0.25, 0.625, 0.25, 0.625, 0.5, 0.375, 0.5, 0.375, 0.5, 0.625, 0.5, 0.625, 0.75, 0.375, 0.75, 0.375, 0.75, 0.625, 0.75, 0.625, 1.0, 0.375, 1.0, 0.125, 0.5, 0.375, 0.5, 0.375, 0.75, 0.125, 0.75, 0.625, 0.5, 0.875, 0.5, 0.875, 0.75, 0.625, 0.75])
me_cube_020.use_remesh_fix_poles = True
me_cube_020.use_remesh_preserve_attributes = False
me_cube_020.update()

# ---- objects
ob_crate = bpy.data.objects.new('Crate', me_cube_002)
ob_tabletop = bpy.data.objects.new('TableTop', me_cube_009)
ob_post_001 = bpy.data.objects.new('Post.001', me_cube_011)
ob_post_002 = bpy.data.objects.new('Post.002', me_cube_012)
ob_post_003 = bpy.data.objects.new('Post.003', me_cube_013)
ob_post_004 = bpy.data.objects.new('Post.004', me_cube_014)
ob_post_005 = bpy.data.objects.new('Post.005', me_cube_015)
ob_post_006 = bpy.data.objects.new('Post.006', me_cube_016)
ob_post_007 = bpy.data.objects.new('Post.007', me_cube_017)
ob_post_008 = bpy.data.objects.new('Post.008', me_cube_018)
ob_post_009 = bpy.data.objects.new('Post.009', me_cube_019)
ob_post_010 = bpy.data.objects.new('Post.010', me_cube_020)

# ---- transforms, parenting, visibility, modifiers, constraints
ob_crate.location = (0.1097, -1.375, 0.3235)
ob_tabletop.location = (0.0, 0.5272, 0.0)
ob_tabletop.scale = (5.76, 0.6469, 0.196)
ob_post_001.location = (0.6526, 0.1763, -0.4223)
ob_post_001.scale = (0.1116, 0.06696, 1.0)
ob_post_002.location = (0.6526, 0.8753, -0.4223)
ob_post_002.scale = (0.1116, 0.06696, 1.0)
ob_post_003.location = (-0.6507, 0.1763, -0.4223)
ob_post_003.scale = (0.1116, 0.06696, 1.0)
ob_post_004.location = (-0.6507, 0.8753, -0.4223)
ob_post_004.scale = (0.1116, 0.06696, 1.0)
ob_post_005.location = (-1.468e-06, 0.9111, -0.1117)
ob_post_005.scale = (1.78, 0.02582, 0.06374)
ob_post_006.location = (-1.468e-06, 0.141, -0.1117)
ob_post_006.scale = (1.78, 0.02582, 0.06374)
ob_post_007.location = (0.7074, 0.5248, -0.0813)
ob_post_007.scale = (-0.03042, 0.9307, 0.1382)
ob_post_008.location = (-0.7092, 0.5248, -0.0813)
ob_post_008.scale = (-0.03042, 0.9307, 0.1382)
ob_post_009.location = (0.5917, 0.5248, -0.6786)
ob_post_009.scale = (-0.02545, 0.9307, 0.1382)
ob_post_010.location = (-0.5935, 0.5248, -0.6786)
ob_post_010.scale = (-0.02545, 0.9307, 0.1382)

# ---- collection membership
col_collection.objects.link(ob_crate)
col_collection.objects.link(ob_tabletop)
col_collection.objects.link(ob_post_001)
col_collection.objects.link(ob_post_002)
col_collection.objects.link(ob_post_003)
col_collection.objects.link(ob_post_004)
col_collection.objects.link(ob_post_005)
col_collection.objects.link(ob_post_006)
col_collection.objects.link(ob_post_007)
col_collection.objects.link(ob_post_008)
col_collection.objects.link(ob_post_009)
col_collection.objects.link(ob_post_010)

# ---- scene / render settings (as saved in the file)
scene.frame_start = 1; scene.frame_end = 250; scene.frame_set(1)
scene.render.engine = 'BLENDER_EEVEE_NEXT'
scene.cycles.sampling_pattern = 'TABULATED_SOBOL'
scene.cycles.use_light_tree = False
scene.view_settings.view_transform = 'Filmic'
bpy.context.view_layer.update()

# ---- added for rendering (the .blend has no active camera and no usable light): camera, sun
cam_auto = bpy.data.cameras.new('AutoCamera')
cam_auto.lens = 50.0
cam_auto.sensor_width = 36.0
cam_auto.clip_end = 1000.0
ob_auto_camera = bpy.data.objects.new('AutoCamera', cam_auto)
scene.collection.objects.link(ob_auto_camera)
ob_auto_camera.location = (3.13205, -4.13083, 2.41878)
ob_auto_camera.rotation_euler = (1.09748, -7.21219e-08, 0.694738)
scene.camera = ob_auto_camera
light_auto_sun = bpy.data.lights.new('AutoSun', 'SUN')
light_auto_sun.energy = 3.0
light_auto_sun.angle = 0.0523599
ob_auto_sun = bpy.data.objects.new('AutoSun', light_auto_sun)
scene.collection.objects.link(ob_auto_sun)
ob_auto_sun.rotation_euler = (0.872665, 0.174533, 0.523599)
bpy.context.view_layer.update()
